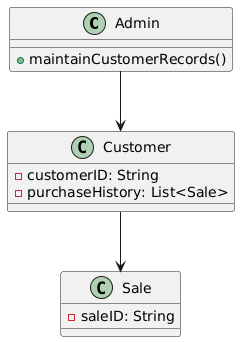

The diagram above was rendered by PlantUML. Its source (embedded in the PNG):
@startuml
class Admin {
  +maintainCustomerRecords()
}

class Customer {
  -customerID: String
  -purchaseHistory: List<Sale>
}

class Sale {
  -saleID: String
}

Admin --> Customer
Customer --> Sale
@enduml